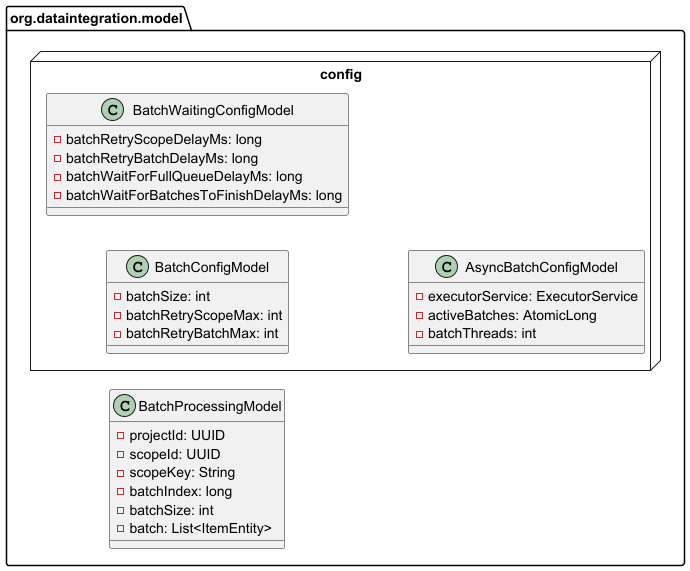

The diagram above was rendered by PlantUML. Its source (embedded in the PNG):
@startuml
left to right direction

package "org.dataintegration.model" as modelPackage {

    node config {
        class BatchConfigModel {
            - batchSize: int
            - batchRetryScopeMax: int
            - batchRetryBatchMax: int
        }

        class BatchWaitingConfigModel {
            - batchRetryScopeDelayMs: long
            - batchRetryBatchDelayMs: long
            - batchWaitForFullQueueDelayMs: long
            - batchWaitForBatchesToFinishDelayMs: long
        }

        class AsyncBatchConfigModel {
            - executorService: ExecutorService
            - activeBatches: AtomicLong
            - batchThreads: int
        }
    }

    class BatchProcessingModel {
        - projectId: UUID
        - scopeId: UUID
        - scopeKey: String
        - batchIndex: long
        - batchSize: int
        - batch: List<ItemEntity>
    }


}

@enduml